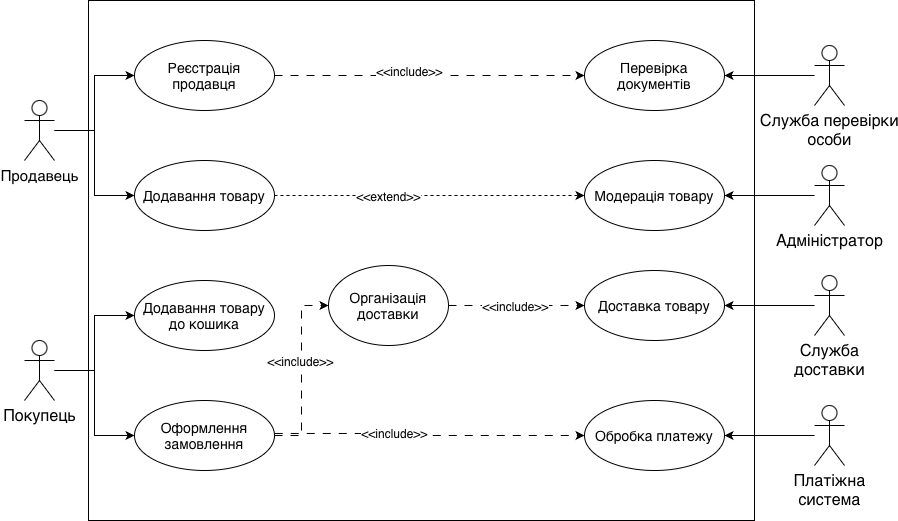

The diagram above was exported from draw.io. Its source (the exported page's mxGraphModel, read from the mxfile embedded in the PNG):
<mxGraphModel dx="1875" dy="1185" grid="1" gridSize="10" guides="1" tooltips="1" connect="1" arrows="1" fold="1" page="1" pageScale="1" pageWidth="827" pageHeight="1169" math="0" shadow="0">
  <root>
    <mxCell id="0" />
    <mxCell id="1" parent="0" />
    <mxCell id="rf_XBkprZu__G3eJgfxm-50" parent="1" style="rounded=0;whiteSpace=wrap;html=1;" value="" vertex="1">
      <mxGeometry height="520" width="666" x="114" y="80" as="geometry" />
    </mxCell>
    <mxCell id="rf_XBkprZu__G3eJgfxm-33" edge="1" parent="1" source="rf_XBkprZu__G3eJgfxm-2" style="edgeStyle=orthogonalEdgeStyle;rounded=0;orthogonalLoop=1;jettySize=auto;html=1;entryX=1;entryY=0.5;entryDx=0;entryDy=0;" target="rf_XBkprZu__G3eJgfxm-22">
      <mxGeometry relative="1" as="geometry" />
    </mxCell>
    <mxCell id="rf_XBkprZu__G3eJgfxm-2" parent="1" style="shape=umlActor;verticalLabelPosition=bottom;verticalAlign=top;html=1;" value="&lt;span style=&quot;text-align: start; white-space: normal; font-size: medium;&quot;&gt;Платіжна система&lt;/span&gt;" vertex="1">
      <mxGeometry height="60" width="30" x="840" y="485" as="geometry" />
    </mxCell>
    <mxCell id="rf_XBkprZu__G3eJgfxm-34" edge="1" parent="1" source="rf_XBkprZu__G3eJgfxm-3" style="edgeStyle=orthogonalEdgeStyle;rounded=0;orthogonalLoop=1;jettySize=auto;html=1;" target="rf_XBkprZu__G3eJgfxm-20" value="">
      <mxGeometry relative="1" as="geometry" />
    </mxCell>
    <mxCell id="rf_XBkprZu__G3eJgfxm-3" parent="1" style="shape=umlActor;verticalLabelPosition=bottom;verticalAlign=top;html=1;" value="&lt;span style=&quot;text-align: start; white-space: normal; font-size: medium;&quot;&gt;Служба&amp;nbsp;&lt;/span&gt;&lt;span style=&quot;font-size: medium; text-align: start; white-space: normal;&quot;&gt;перевірки особи&lt;/span&gt;" vertex="1">
      <mxGeometry height="60" width="30" x="840" y="125" as="geometry" />
    </mxCell>
    <mxCell id="rf_XBkprZu__G3eJgfxm-31" edge="1" parent="1" source="rf_XBkprZu__G3eJgfxm-4" style="edgeStyle=orthogonalEdgeStyle;rounded=0;orthogonalLoop=1;jettySize=auto;html=1;entryX=1;entryY=0.5;entryDx=0;entryDy=0;" target="rf_XBkprZu__G3eJgfxm-18">
      <mxGeometry relative="1" as="geometry" />
    </mxCell>
    <mxCell id="rf_XBkprZu__G3eJgfxm-4" parent="1" style="shape=umlActor;verticalLabelPosition=bottom;verticalAlign=top;html=1;" value="&lt;span style=&quot;text-align: start; white-space: normal; font-size: medium;&quot;&gt;Адміністратор&lt;/span&gt;" vertex="1">
      <mxGeometry height="60" width="30" x="840" y="245" as="geometry" />
    </mxCell>
    <mxCell id="rf_XBkprZu__G3eJgfxm-27" edge="1" parent="1" source="rf_XBkprZu__G3eJgfxm-5" style="edgeStyle=orthogonalEdgeStyle;rounded=0;orthogonalLoop=1;jettySize=auto;html=1;" target="rf_XBkprZu__G3eJgfxm-17">
      <mxGeometry relative="1" as="geometry" />
    </mxCell>
    <mxCell id="rf_XBkprZu__G3eJgfxm-28" edge="1" parent="1" source="rf_XBkprZu__G3eJgfxm-5" style="edgeStyle=orthogonalEdgeStyle;rounded=0;orthogonalLoop=1;jettySize=auto;html=1;entryX=0;entryY=0.5;entryDx=0;entryDy=0;" target="rf_XBkprZu__G3eJgfxm-16">
      <mxGeometry relative="1" as="geometry" />
    </mxCell>
    <mxCell id="rf_XBkprZu__G3eJgfxm-5" parent="1" style="shape=umlActor;verticalLabelPosition=bottom;verticalAlign=top;html=1;" value="&lt;span style=&quot;text-align: start; white-space: normal; font-size: medium;&quot;&gt;Покупець&lt;/span&gt;" vertex="1">
      <mxGeometry height="60" width="30" x="50" y="420" as="geometry" />
    </mxCell>
    <mxCell id="rf_XBkprZu__G3eJgfxm-24" edge="1" parent="1" source="rf_XBkprZu__G3eJgfxm-6" style="edgeStyle=orthogonalEdgeStyle;rounded=0;orthogonalLoop=1;jettySize=auto;html=1;entryX=0;entryY=0.5;entryDx=0;entryDy=0;" target="rf_XBkprZu__G3eJgfxm-21">
      <mxGeometry relative="1" as="geometry" />
    </mxCell>
    <mxCell id="rf_XBkprZu__G3eJgfxm-25" edge="1" parent="1" source="rf_XBkprZu__G3eJgfxm-6" style="edgeStyle=orthogonalEdgeStyle;rounded=0;orthogonalLoop=1;jettySize=auto;html=1;" target="rf_XBkprZu__G3eJgfxm-19">
      <mxGeometry relative="1" as="geometry" />
    </mxCell>
    <mxCell id="rf_XBkprZu__G3eJgfxm-6" parent="1" style="shape=umlActor;verticalLabelPosition=bottom;verticalAlign=top;html=1;" value="&lt;span data-start=&quot;275&quot; data-end=&quot;288&quot; style=&quot;white-space: normal;&quot;&gt;&lt;font style=&quot;font-size: 15px;&quot;&gt;Продавець&lt;/font&gt;&lt;/span&gt;" vertex="1">
      <mxGeometry height="60" width="30" x="50" y="180" as="geometry" />
    </mxCell>
    <mxCell id="rf_XBkprZu__G3eJgfxm-59" edge="1" parent="1" source="rf_XBkprZu__G3eJgfxm-16" style="edgeStyle=orthogonalEdgeStyle;rounded=0;orthogonalLoop=1;jettySize=auto;html=1;entryX=0;entryY=0.5;entryDx=0;entryDy=0;dashed=1;dashPattern=8 8;" target="rf_XBkprZu__G3eJgfxm-58">
      <mxGeometry relative="1" as="geometry" />
    </mxCell>
    <mxCell id="rf_XBkprZu__G3eJgfxm-62" connectable="0" parent="rf_XBkprZu__G3eJgfxm-59" style="edgeLabel;html=1;align=center;verticalAlign=middle;resizable=0;points=[];" value="&lt;span style=&quot;text-align: start; white-space: normal;&quot;&gt;&lt;font style=&quot;font-size: 12px;&quot;&gt;&amp;lt;&amp;lt;include&amp;gt;&amp;gt;&lt;/font&gt;&lt;/span&gt;" vertex="1">
      <mxGeometry relative="1" x="0.1102" y="2" as="geometry">
        <mxPoint as="offset" />
      </mxGeometry>
    </mxCell>
    <mxCell id="rf_XBkprZu__G3eJgfxm-16" parent="1" style="ellipse;whiteSpace=wrap;html=1;" value="&lt;span style=&quot;text-align: start;&quot;&gt;&lt;font style=&quot;font-size: 14px;&quot;&gt;Оформлення замовлення&lt;/font&gt;&lt;/span&gt;" vertex="1">
      <mxGeometry height="70" width="140" x="160" y="480" as="geometry" />
    </mxCell>
    <mxCell id="rf_XBkprZu__G3eJgfxm-17" parent="1" style="ellipse;whiteSpace=wrap;html=1;" value="&lt;span style=&quot;text-align: start;&quot;&gt;&lt;font style=&quot;font-size: 14px;&quot;&gt;Додавання товару до кошика&lt;/font&gt;&lt;/span&gt;" vertex="1">
      <mxGeometry height="70" width="140" x="160" y="360" as="geometry" />
    </mxCell>
    <mxCell id="rf_XBkprZu__G3eJgfxm-18" parent="1" style="ellipse;whiteSpace=wrap;html=1;" value="&lt;span style=&quot;text-align: start;&quot;&gt;&lt;font style=&quot;font-size: 14px;&quot;&gt;Модерація товару&lt;/font&gt;&lt;/span&gt;" vertex="1">
      <mxGeometry height="70" width="140" x="610" y="240" as="geometry" />
    </mxCell>
    <mxCell id="rf_XBkprZu__G3eJgfxm-45" edge="1" parent="1" source="rf_XBkprZu__G3eJgfxm-19" style="edgeStyle=orthogonalEdgeStyle;rounded=0;orthogonalLoop=1;jettySize=auto;html=1;entryX=0;entryY=0.5;entryDx=0;entryDy=0;dashed=1;" target="rf_XBkprZu__G3eJgfxm-18">
      <mxGeometry relative="1" as="geometry" />
    </mxCell>
    <mxCell id="rf_XBkprZu__G3eJgfxm-46" connectable="0" parent="rf_XBkprZu__G3eJgfxm-45" style="edgeLabel;html=1;align=center;verticalAlign=middle;resizable=0;points=[];" value="&lt;span style=&quot;text-align: start; white-space: normal;&quot;&gt;&lt;font style=&quot;font-size: 12px;&quot;&gt;&amp;lt;&amp;lt;extend&amp;gt;&amp;gt;&lt;/font&gt;&lt;/span&gt;" vertex="1">
      <mxGeometry relative="1" x="-0.2711" as="geometry">
        <mxPoint as="offset" />
      </mxGeometry>
    </mxCell>
    <mxCell id="rf_XBkprZu__G3eJgfxm-19" parent="1" style="ellipse;whiteSpace=wrap;html=1;" value="&lt;span style=&quot;text-align: start;&quot;&gt;&lt;font style=&quot;font-size: 14px;&quot;&gt;Додавання товару&lt;/font&gt;&lt;/span&gt;" vertex="1">
      <mxGeometry height="70" width="140" x="160" y="240" as="geometry" />
    </mxCell>
    <mxCell id="rf_XBkprZu__G3eJgfxm-20" parent="1" style="ellipse;whiteSpace=wrap;html=1;" value="&lt;span style=&quot;text-align: start;&quot;&gt;&lt;font style=&quot;font-size: 14px;&quot;&gt;Перевірка документів&lt;/font&gt;&lt;/span&gt;" vertex="1">
      <mxGeometry height="70" width="140" x="610" y="120" as="geometry" />
    </mxCell>
    <mxCell id="rf_XBkprZu__G3eJgfxm-47" edge="1" parent="1" source="rf_XBkprZu__G3eJgfxm-21" style="edgeStyle=orthogonalEdgeStyle;rounded=0;orthogonalLoop=1;jettySize=auto;html=1;entryX=0;entryY=0.5;entryDx=0;entryDy=0;dashed=1;dashPattern=8 8;" target="rf_XBkprZu__G3eJgfxm-20">
      <mxGeometry relative="1" as="geometry" />
    </mxCell>
    <mxCell id="rf_XBkprZu__G3eJgfxm-48" connectable="0" parent="rf_XBkprZu__G3eJgfxm-47" style="edgeLabel;html=1;align=center;verticalAlign=middle;resizable=0;points=[];" value="&lt;span style=&quot;font-size: 12px; text-align: start; white-space: normal;&quot;&gt;&amp;lt;&amp;lt;include&amp;gt;&amp;gt;&lt;/span&gt;" vertex="1">
      <mxGeometry relative="1" x="-0.1375" y="5" as="geometry">
        <mxPoint as="offset" />
      </mxGeometry>
    </mxCell>
    <mxCell id="rf_XBkprZu__G3eJgfxm-21" parent="1" style="ellipse;whiteSpace=wrap;html=1;" value="&lt;span style=&quot;text-align: start;&quot;&gt;&lt;font style=&quot;font-size: 14px;&quot;&gt;Реєстрація продавця&lt;/font&gt;&lt;/span&gt;" vertex="1">
      <mxGeometry height="70" width="140" x="160" y="120" as="geometry" />
    </mxCell>
    <mxCell id="rf_XBkprZu__G3eJgfxm-22" parent="1" style="ellipse;whiteSpace=wrap;html=1;" value="&lt;span style=&quot;text-align: start;&quot;&gt;&lt;font style=&quot;font-size: 14px;&quot;&gt;Обробка платежу&lt;/font&gt;&lt;/span&gt;" vertex="1">
      <mxGeometry height="70" width="140" x="610" y="480" as="geometry" />
    </mxCell>
    <mxCell id="rf_XBkprZu__G3eJgfxm-23" parent="1" style="ellipse;whiteSpace=wrap;html=1;" value="&lt;span style=&quot;text-align: start;&quot;&gt;&lt;font style=&quot;font-size: 14px;&quot;&gt;Доставка товару&lt;/font&gt;&lt;/span&gt;" vertex="1">
      <mxGeometry height="70" width="140" x="610" y="350" as="geometry" />
    </mxCell>
    <mxCell id="rf_XBkprZu__G3eJgfxm-37" edge="1" parent="1" source="rf_XBkprZu__G3eJgfxm-36" style="edgeStyle=orthogonalEdgeStyle;rounded=0;orthogonalLoop=1;jettySize=auto;html=1;" target="rf_XBkprZu__G3eJgfxm-23" value="">
      <mxGeometry relative="1" as="geometry" />
    </mxCell>
    <mxCell id="rf_XBkprZu__G3eJgfxm-36" parent="1" style="shape=umlActor;verticalLabelPosition=bottom;verticalAlign=top;html=1;" value="&lt;span style=&quot;text-align: start; white-space: normal; font-size: medium;&quot;&gt;Служба доставки&lt;/span&gt;" vertex="1">
      <mxGeometry height="60" width="30" x="840" y="355" as="geometry" />
    </mxCell>
    <mxCell id="rf_XBkprZu__G3eJgfxm-43" edge="1" parent="1" source="rf_XBkprZu__G3eJgfxm-16" style="edgeStyle=orthogonalEdgeStyle;rounded=0;orthogonalLoop=1;jettySize=auto;html=1;entryX=0;entryY=0.5;entryDx=0;entryDy=0;exitX=1.002;exitY=0.471;exitDx=0;exitDy=0;exitPerimeter=0;dashed=1;dashPattern=8 8;" target="rf_XBkprZu__G3eJgfxm-22">
      <mxGeometry relative="1" as="geometry">
        <mxPoint x="360" y="485" as="sourcePoint" />
        <mxPoint x="413.9999999999992" y="265" as="targetPoint" />
      </mxGeometry>
    </mxCell>
    <mxCell id="rf_XBkprZu__G3eJgfxm-44" connectable="0" parent="rf_XBkprZu__G3eJgfxm-43" style="edgeLabel;html=1;align=center;verticalAlign=middle;resizable=0;points=[];" value="&lt;span style=&quot;font-size: 12px; text-align: start; white-space: normal;&quot;&gt;&amp;lt;&amp;lt;include&amp;gt;&amp;gt;&lt;/span&gt;" vertex="1">
      <mxGeometry relative="1" x="-0.2349" as="geometry">
        <mxPoint as="offset" />
      </mxGeometry>
    </mxCell>
    <mxCell id="rf_XBkprZu__G3eJgfxm-60" edge="1" parent="1" source="rf_XBkprZu__G3eJgfxm-58" style="edgeStyle=orthogonalEdgeStyle;rounded=0;orthogonalLoop=1;jettySize=auto;html=1;exitX=1;exitY=0.5;exitDx=0;exitDy=0;entryX=0;entryY=0.5;entryDx=0;entryDy=0;dashed=1;dashPattern=8 8;" target="rf_XBkprZu__G3eJgfxm-23">
      <mxGeometry relative="1" as="geometry" />
    </mxCell>
    <mxCell id="rf_XBkprZu__G3eJgfxm-61" connectable="0" parent="rf_XBkprZu__G3eJgfxm-60" style="edgeLabel;html=1;align=center;verticalAlign=middle;resizable=0;points=[];" value="&lt;font style=&quot;font-size: 12px;&quot;&gt;&lt;span style=&quot;text-align: start; white-space: normal;&quot;&gt;&amp;lt;&amp;lt;include&amp;gt;&amp;gt;&lt;/span&gt;&lt;/font&gt;" vertex="1">
      <mxGeometry relative="1" x="-0.0298" as="geometry">
        <mxPoint as="offset" />
      </mxGeometry>
    </mxCell>
    <mxCell id="rf_XBkprZu__G3eJgfxm-58" parent="1" style="ellipse;whiteSpace=wrap;html=1;" value="&lt;span style=&quot;text-align: start;&quot;&gt;&lt;font style=&quot;font-size: 14px;&quot;&gt;Організація доставки&lt;/font&gt;&lt;/span&gt;" vertex="1">
      <mxGeometry height="80" width="120" x="354" y="345" as="geometry" />
    </mxCell>
  </root>
</mxGraphModel>